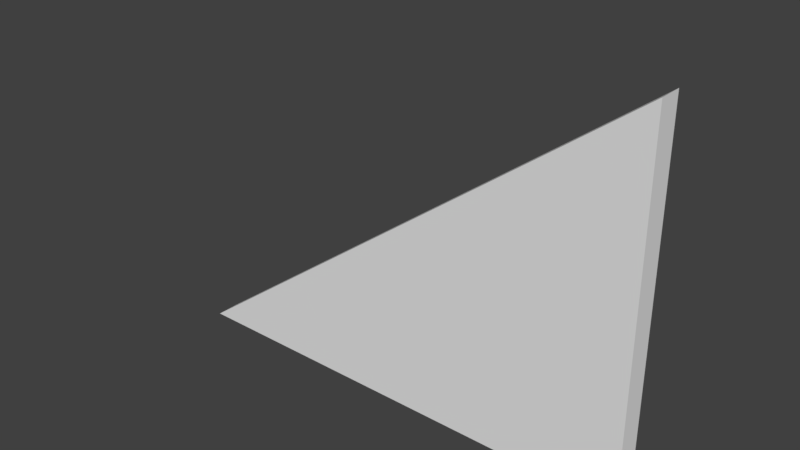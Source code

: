 # Source: Inn_WallLowered_4x3x020.blend  (saved by Blender 2.79.0; exported with 4.5.12 LTS)
import bpy
from mathutils import Matrix  # noqa: F401  (used for matrix-valued properties, if any)

bpy.ops.wm.read_factory_settings(use_empty=True)
scene = bpy.context.scene
scene.name = 'Scene'

# ---- collections
col_collection_1 = bpy.data.collections.new('Collection 1'); scene.collection.children.link(col_collection_1)

# ---- world
world_world = bpy.data.worlds.new('World'); scene.world = world_world
world_world.color = (0.05088, 0.05088, 0.05088)
world_world.use_sun_shadow = False
world_world.sun_shadow_jitter_overblur = 0.0
world_world.cycles.sampling_method = 'MANUAL'

# ---- meshes
me_inn_walllowered_4x3x020 = bpy.data.meshes.new('Inn_WallLowered_4x3x020')
me_inn_walllowered_4x3x020.from_pydata([(0.0, 0.0, 0.0), (0.0, 0.2, 0.0), (4.0, 0.2, 0.0), (4.0, 0.0, 0.0), (4.0, 0.2, 3.0), (4.0, 0.0, 3.0)], [], [(0, 1, 2, 3), (2, 1, 4), (0, 5, 4, 1), (3, 2, 4, 5), (5, 0, 3)])
me_inn_walllowered_4x3x020.use_remesh_preserve_volume = False
me_inn_walllowered_4x3x020.use_remesh_preserve_attributes = False
me_inn_walllowered_4x3x020.use_mirror_vertex_groups = False
me_inn_walllowered_4x3x020.update()

# ---- objects
ob_inn_walllowered_4x3x020 = bpy.data.objects.new('Inn_WallLowered_4x3x020', me_inn_walllowered_4x3x020)

# ---- transforms, parenting, visibility, modifiers, constraints
ob_inn_walllowered_4x3x020.location = (0.0, 0.0, 0.0)
ob_inn_walllowered_4x3x020.lineart.crease_threshold = 0.0

# ---- collection membership
col_collection_1.objects.link(ob_inn_walllowered_4x3x020)

# ---- scene / render settings (as saved in the file)
scene.frame_start = 1; scene.frame_end = 250; scene.frame_set(1)
scene.render.engine = 'BLENDER_EEVEE_NEXT'
scene.render.resolution_percentage = 50
scene.render.dither_intensity = 0.0
scene.cycles.use_denoising = False
scene.cycles.samples = 128
scene.cycles.sampling_pattern = 'TABULATED_SOBOL'
scene.cycles.use_adaptive_sampling = False
scene.cycles.use_light_tree = False
scene.cycles.blur_glossy = 0.0
scene.cycles.sample_clamp_indirect = 0.0
scene.view_settings.view_transform = 'Standard'
bpy.context.view_layer.update()

# ---- added for rendering (the .blend has no active camera and no usable light): camera, sun
cam_auto = bpy.data.cameras.new('AutoCamera')
cam_auto.lens = 50.0
cam_auto.sensor_width = 36.0
cam_auto.clip_end = 1000.0
ob_auto_camera = bpy.data.objects.new('AutoCamera', cam_auto)
scene.collection.objects.link(ob_auto_camera)
ob_auto_camera.location = (6.62982, -5.45579, 5.20386)
ob_auto_camera.rotation_euler = (1.09748, -7.21219e-08, 0.694738)
scene.camera = ob_auto_camera
light_auto_sun = bpy.data.lights.new('AutoSun', 'SUN')
light_auto_sun.energy = 3.0
light_auto_sun.angle = 0.0523599
ob_auto_sun = bpy.data.objects.new('AutoSun', light_auto_sun)
scene.collection.objects.link(ob_auto_sun)
ob_auto_sun.rotation_euler = (0.872665, 0.174533, 0.523599)
bpy.context.view_layer.update()
